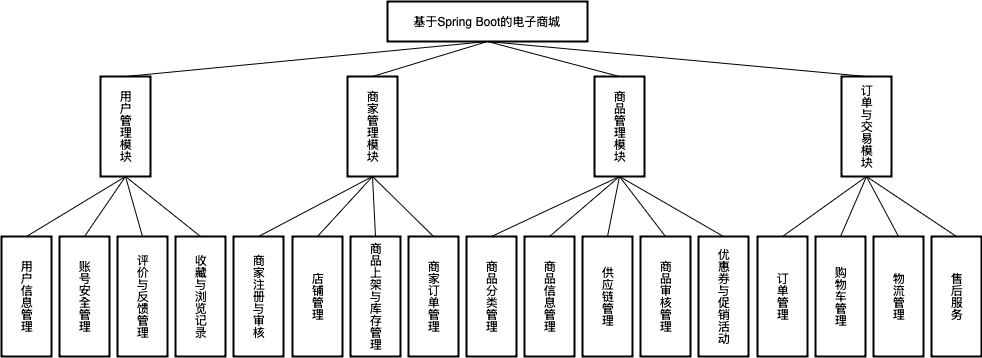

The diagram above was exported from draw.io. Its source (the exported page's mxGraphModel, read from the mxfile embedded in the PNG):
<mxGraphModel dx="-252" dy="974" grid="0" gridSize="10" guides="1" tooltips="1" connect="1" arrows="1" fold="1" page="0" pageScale="1" pageWidth="827" pageHeight="1169" math="0" shadow="0">
  <root>
    <mxCell id="0" />
    <mxCell id="1" parent="0" />
    <mxCell id="QRO3xJ8wz1y9fV95oP6_-1" value="基于Spring Boot的电子商城" style="whiteSpace=wrap;strokeWidth=2;" parent="1" vertex="1">
      <mxGeometry x="2366" y="20" width="200" height="40" as="geometry" />
    </mxCell>
    <mxCell id="QRO3xJ8wz1y9fV95oP6_-2" value="用户管理模块" style="whiteSpace=wrap;strokeWidth=2;textDirection=vertical-lr;" parent="1" vertex="1">
      <mxGeometry x="2079" y="95" width="50" height="100" as="geometry" />
    </mxCell>
    <mxCell id="QRO3xJ8wz1y9fV95oP6_-3" value="商家管理模块" style="whiteSpace=wrap;strokeWidth=2;textDirection=vertical-lr;" parent="1" vertex="1">
      <mxGeometry x="2326" y="95" width="50" height="100" as="geometry" />
    </mxCell>
    <mxCell id="QRO3xJ8wz1y9fV95oP6_-4" value="商品管理模块" style="whiteSpace=wrap;strokeWidth=2;textDirection=vertical-lr;" parent="1" vertex="1">
      <mxGeometry x="2573" y="95" width="50" height="100" as="geometry" />
    </mxCell>
    <mxCell id="QRO3xJ8wz1y9fV95oP6_-5" value="订单与交易模块" style="whiteSpace=wrap;strokeWidth=2;textDirection=vertical-lr;" parent="1" vertex="1">
      <mxGeometry x="2820" y="95" width="50" height="100" as="geometry" />
    </mxCell>
    <mxCell id="QRO3xJ8wz1y9fV95oP6_-6" value="用户信息管理" style="whiteSpace=wrap;strokeWidth=2;textDirection=vertical-lr;" parent="1" vertex="1">
      <mxGeometry x="1980" y="255" width="50" height="120" as="geometry" />
    </mxCell>
    <mxCell id="QRO3xJ8wz1y9fV95oP6_-7" value="账号安全管理" style="whiteSpace=wrap;strokeWidth=2;textDirection=vertical-lr;" parent="1" vertex="1">
      <mxGeometry x="2038" y="255" width="50" height="120" as="geometry" />
    </mxCell>
    <mxCell id="QRO3xJ8wz1y9fV95oP6_-8" value="评价与反馈管理" style="whiteSpace=wrap;strokeWidth=2;textDirection=vertical-lr;" parent="1" vertex="1">
      <mxGeometry x="2096" y="255" width="50" height="120" as="geometry" />
    </mxCell>
    <mxCell id="QRO3xJ8wz1y9fV95oP6_-9" value="收藏与浏览记录" style="whiteSpace=wrap;strokeWidth=2;textDirection=vertical-lr;" parent="1" vertex="1">
      <mxGeometry x="2154" y="255" width="50" height="120" as="geometry" />
    </mxCell>
    <mxCell id="QRO3xJ8wz1y9fV95oP6_-10" value="商家注册与审核" style="whiteSpace=wrap;strokeWidth=2;textDirection=vertical-lr;" parent="1" vertex="1">
      <mxGeometry x="2212" y="255" width="50" height="120" as="geometry" />
    </mxCell>
    <mxCell id="QRO3xJ8wz1y9fV95oP6_-11" value="店铺管理" style="whiteSpace=wrap;strokeWidth=2;textDirection=vertical-lr;" parent="1" vertex="1">
      <mxGeometry x="2271" y="255" width="50" height="120" as="geometry" />
    </mxCell>
    <mxCell id="QRO3xJ8wz1y9fV95oP6_-12" value="商品上架与库存管理" style="whiteSpace=wrap;strokeWidth=2;textDirection=vertical-lr;" parent="1" vertex="1">
      <mxGeometry x="2329" y="255" width="50" height="120" as="geometry" />
    </mxCell>
    <mxCell id="QRO3xJ8wz1y9fV95oP6_-13" value="商家订单管理" style="whiteSpace=wrap;strokeWidth=2;textDirection=vertical-lr;" parent="1" vertex="1">
      <mxGeometry x="2387" y="255" width="50" height="120" as="geometry" />
    </mxCell>
    <mxCell id="QRO3xJ8wz1y9fV95oP6_-15" value="商品分类管理" style="whiteSpace=wrap;strokeWidth=2;textDirection=vertical-lr;" parent="1" vertex="1">
      <mxGeometry x="2445" y="255" width="50" height="120" as="geometry" />
    </mxCell>
    <mxCell id="QRO3xJ8wz1y9fV95oP6_-16" value="商品信息管理" style="whiteSpace=wrap;strokeWidth=2;textDirection=vertical-lr;" parent="1" vertex="1">
      <mxGeometry x="2503" y="255" width="50" height="120" as="geometry" />
    </mxCell>
    <mxCell id="QRO3xJ8wz1y9fV95oP6_-17" value="供应链管理" style="whiteSpace=wrap;strokeWidth=2;textDirection=vertical-lr;" parent="1" vertex="1">
      <mxGeometry x="2561" y="255" width="50" height="120" as="geometry" />
    </mxCell>
    <mxCell id="QRO3xJ8wz1y9fV95oP6_-18" value="商品审核管理" style="whiteSpace=wrap;strokeWidth=2;textDirection=vertical-lr;" parent="1" vertex="1">
      <mxGeometry x="2619" y="255" width="50" height="120" as="geometry" />
    </mxCell>
    <mxCell id="QRO3xJ8wz1y9fV95oP6_-19" value="优惠券与促销活动" style="whiteSpace=wrap;strokeWidth=2;textDirection=vertical-lr;" parent="1" vertex="1">
      <mxGeometry x="2677" y="255" width="50" height="120" as="geometry" />
    </mxCell>
    <mxCell id="QRO3xJ8wz1y9fV95oP6_-20" value="订单管理" style="whiteSpace=wrap;strokeWidth=2;textDirection=vertical-lr;" parent="1" vertex="1">
      <mxGeometry x="2736" y="255" width="50" height="120" as="geometry" />
    </mxCell>
    <mxCell id="QRO3xJ8wz1y9fV95oP6_-21" value="购物车管理" style="whiteSpace=wrap;strokeWidth=2;textDirection=vertical-lr;" parent="1" vertex="1">
      <mxGeometry x="2794" y="255" width="50" height="120" as="geometry" />
    </mxCell>
    <mxCell id="QRO3xJ8wz1y9fV95oP6_-22" value="物流管理" style="whiteSpace=wrap;strokeWidth=2;textDirection=vertical-lr;" parent="1" vertex="1">
      <mxGeometry x="2852" y="255" width="50" height="120" as="geometry" />
    </mxCell>
    <mxCell id="QRO3xJ8wz1y9fV95oP6_-23" value="售后服务" style="whiteSpace=wrap;strokeWidth=2;textDirection=vertical-lr;" parent="1" vertex="1">
      <mxGeometry x="2910" y="255" width="50" height="120" as="geometry" />
    </mxCell>
    <mxCell id="QRO3xJ8wz1y9fV95oP6_-92" value="" style="endArrow=none;html=1;rounded=0;entryX=0.5;entryY=1;entryDx=0;entryDy=0;exitX=0.5;exitY=0;exitDx=0;exitDy=0;" parent="1" source="QRO3xJ8wz1y9fV95oP6_-2" target="QRO3xJ8wz1y9fV95oP6_-1" edge="1">
      <mxGeometry width="50" height="50" relative="1" as="geometry">
        <mxPoint x="2292" y="383" as="sourcePoint" />
        <mxPoint x="2342" y="333" as="targetPoint" />
      </mxGeometry>
    </mxCell>
    <mxCell id="QRO3xJ8wz1y9fV95oP6_-93" value="" style="endArrow=none;html=1;rounded=0;entryX=0.5;entryY=1;entryDx=0;entryDy=0;exitX=0.5;exitY=0;exitDx=0;exitDy=0;" parent="1" source="QRO3xJ8wz1y9fV95oP6_-3" target="QRO3xJ8wz1y9fV95oP6_-1" edge="1">
      <mxGeometry width="50" height="50" relative="1" as="geometry">
        <mxPoint x="2292" y="383" as="sourcePoint" />
        <mxPoint x="2342" y="333" as="targetPoint" />
      </mxGeometry>
    </mxCell>
    <mxCell id="QRO3xJ8wz1y9fV95oP6_-94" value="" style="endArrow=none;html=1;rounded=0;entryX=0.5;entryY=1;entryDx=0;entryDy=0;exitX=0.5;exitY=0;exitDx=0;exitDy=0;" parent="1" source="QRO3xJ8wz1y9fV95oP6_-4" target="QRO3xJ8wz1y9fV95oP6_-1" edge="1">
      <mxGeometry width="50" height="50" relative="1" as="geometry">
        <mxPoint x="2292" y="383" as="sourcePoint" />
        <mxPoint x="2342" y="333" as="targetPoint" />
      </mxGeometry>
    </mxCell>
    <mxCell id="QRO3xJ8wz1y9fV95oP6_-95" value="" style="endArrow=none;html=1;rounded=0;entryX=0.5;entryY=1;entryDx=0;entryDy=0;exitX=0.5;exitY=0;exitDx=0;exitDy=0;" parent="1" source="QRO3xJ8wz1y9fV95oP6_-5" target="QRO3xJ8wz1y9fV95oP6_-1" edge="1">
      <mxGeometry width="50" height="50" relative="1" as="geometry">
        <mxPoint x="2292" y="383" as="sourcePoint" />
        <mxPoint x="2342" y="333" as="targetPoint" />
      </mxGeometry>
    </mxCell>
    <mxCell id="QRO3xJ8wz1y9fV95oP6_-96" value="" style="endArrow=none;html=1;rounded=0;entryX=0.5;entryY=1;entryDx=0;entryDy=0;exitX=0.5;exitY=0;exitDx=0;exitDy=0;" parent="1" source="QRO3xJ8wz1y9fV95oP6_-6" target="QRO3xJ8wz1y9fV95oP6_-2" edge="1">
      <mxGeometry width="50" height="50" relative="1" as="geometry">
        <mxPoint x="1834" y="383" as="sourcePoint" />
        <mxPoint x="1884" y="333" as="targetPoint" />
      </mxGeometry>
    </mxCell>
    <mxCell id="QRO3xJ8wz1y9fV95oP6_-97" value="" style="endArrow=none;html=1;rounded=0;entryX=0.5;entryY=1;entryDx=0;entryDy=0;exitX=0.5;exitY=0;exitDx=0;exitDy=0;" parent="1" source="QRO3xJ8wz1y9fV95oP6_-7" target="QRO3xJ8wz1y9fV95oP6_-2" edge="1">
      <mxGeometry width="50" height="50" relative="1" as="geometry">
        <mxPoint x="1834" y="383" as="sourcePoint" />
        <mxPoint x="1884" y="333" as="targetPoint" />
      </mxGeometry>
    </mxCell>
    <mxCell id="QRO3xJ8wz1y9fV95oP6_-98" value="" style="endArrow=none;html=1;rounded=0;entryX=0.5;entryY=1;entryDx=0;entryDy=0;exitX=0.5;exitY=0;exitDx=0;exitDy=0;" parent="1" source="QRO3xJ8wz1y9fV95oP6_-8" target="QRO3xJ8wz1y9fV95oP6_-2" edge="1">
      <mxGeometry width="50" height="50" relative="1" as="geometry">
        <mxPoint x="2028" y="383" as="sourcePoint" />
        <mxPoint x="2078" y="333" as="targetPoint" />
      </mxGeometry>
    </mxCell>
    <mxCell id="QRO3xJ8wz1y9fV95oP6_-99" value="" style="endArrow=none;html=1;rounded=0;entryX=0.5;entryY=1;entryDx=0;entryDy=0;exitX=0.5;exitY=0;exitDx=0;exitDy=0;" parent="1" source="QRO3xJ8wz1y9fV95oP6_-9" target="QRO3xJ8wz1y9fV95oP6_-2" edge="1">
      <mxGeometry width="50" height="50" relative="1" as="geometry">
        <mxPoint x="2028" y="383" as="sourcePoint" />
        <mxPoint x="2078" y="333" as="targetPoint" />
      </mxGeometry>
    </mxCell>
    <mxCell id="QRO3xJ8wz1y9fV95oP6_-100" value="" style="endArrow=none;html=1;rounded=0;entryX=0.5;entryY=1;entryDx=0;entryDy=0;exitX=0.5;exitY=0;exitDx=0;exitDy=0;" parent="1" source="QRO3xJ8wz1y9fV95oP6_-10" target="QRO3xJ8wz1y9fV95oP6_-3" edge="1">
      <mxGeometry width="50" height="50" relative="1" as="geometry">
        <mxPoint x="2275" y="383" as="sourcePoint" />
        <mxPoint x="2325" y="333" as="targetPoint" />
      </mxGeometry>
    </mxCell>
    <mxCell id="QRO3xJ8wz1y9fV95oP6_-101" value="" style="endArrow=none;html=1;rounded=0;entryX=0.5;entryY=1;entryDx=0;entryDy=0;exitX=0.5;exitY=0;exitDx=0;exitDy=0;" parent="1" source="QRO3xJ8wz1y9fV95oP6_-11" target="QRO3xJ8wz1y9fV95oP6_-3" edge="1">
      <mxGeometry width="50" height="50" relative="1" as="geometry">
        <mxPoint x="2275" y="383" as="sourcePoint" />
        <mxPoint x="2325" y="333" as="targetPoint" />
      </mxGeometry>
    </mxCell>
    <mxCell id="QRO3xJ8wz1y9fV95oP6_-102" value="" style="endArrow=none;html=1;rounded=0;entryX=0.5;entryY=1;entryDx=0;entryDy=0;exitX=0.5;exitY=0;exitDx=0;exitDy=0;" parent="1" source="QRO3xJ8wz1y9fV95oP6_-12" target="QRO3xJ8wz1y9fV95oP6_-3" edge="1">
      <mxGeometry width="50" height="50" relative="1" as="geometry">
        <mxPoint x="2275" y="383" as="sourcePoint" />
        <mxPoint x="2325" y="333" as="targetPoint" />
      </mxGeometry>
    </mxCell>
    <mxCell id="QRO3xJ8wz1y9fV95oP6_-103" value="" style="endArrow=none;html=1;rounded=0;entryX=0.5;entryY=1;entryDx=0;entryDy=0;exitX=0.5;exitY=0;exitDx=0;exitDy=0;" parent="1" source="QRO3xJ8wz1y9fV95oP6_-13" target="QRO3xJ8wz1y9fV95oP6_-3" edge="1">
      <mxGeometry width="50" height="50" relative="1" as="geometry">
        <mxPoint x="2275" y="383" as="sourcePoint" />
        <mxPoint x="2325" y="333" as="targetPoint" />
      </mxGeometry>
    </mxCell>
    <mxCell id="QRO3xJ8wz1y9fV95oP6_-104" value="" style="endArrow=none;html=1;rounded=0;entryX=0.5;entryY=1;entryDx=0;entryDy=0;exitX=0.5;exitY=0;exitDx=0;exitDy=0;" parent="1" source="QRO3xJ8wz1y9fV95oP6_-15" target="QRO3xJ8wz1y9fV95oP6_-4" edge="1">
      <mxGeometry width="50" height="50" relative="1" as="geometry">
        <mxPoint x="2275" y="383" as="sourcePoint" />
        <mxPoint x="2325" y="333" as="targetPoint" />
      </mxGeometry>
    </mxCell>
    <mxCell id="QRO3xJ8wz1y9fV95oP6_-105" value="" style="endArrow=none;html=1;rounded=0;entryX=0.5;entryY=1;entryDx=0;entryDy=0;exitX=0.5;exitY=0;exitDx=0;exitDy=0;" parent="1" source="QRO3xJ8wz1y9fV95oP6_-16" target="QRO3xJ8wz1y9fV95oP6_-4" edge="1">
      <mxGeometry width="50" height="50" relative="1" as="geometry">
        <mxPoint x="2551" y="252" as="sourcePoint" />
        <mxPoint x="2325" y="333" as="targetPoint" />
      </mxGeometry>
    </mxCell>
    <mxCell id="QRO3xJ8wz1y9fV95oP6_-106" value="" style="endArrow=none;html=1;rounded=0;entryX=0.5;entryY=1;entryDx=0;entryDy=0;exitX=0.5;exitY=0;exitDx=0;exitDy=0;" parent="1" source="QRO3xJ8wz1y9fV95oP6_-17" target="QRO3xJ8wz1y9fV95oP6_-4" edge="1">
      <mxGeometry width="50" height="50" relative="1" as="geometry">
        <mxPoint x="2275" y="383" as="sourcePoint" />
        <mxPoint x="2325" y="333" as="targetPoint" />
      </mxGeometry>
    </mxCell>
    <mxCell id="QRO3xJ8wz1y9fV95oP6_-107" value="" style="endArrow=none;html=1;rounded=0;entryX=0.5;entryY=1;entryDx=0;entryDy=0;exitX=0.5;exitY=0;exitDx=0;exitDy=0;" parent="1" source="QRO3xJ8wz1y9fV95oP6_-18" target="QRO3xJ8wz1y9fV95oP6_-4" edge="1">
      <mxGeometry width="50" height="50" relative="1" as="geometry">
        <mxPoint x="2623" y="383" as="sourcePoint" />
        <mxPoint x="2673" y="333" as="targetPoint" />
      </mxGeometry>
    </mxCell>
    <mxCell id="QRO3xJ8wz1y9fV95oP6_-108" value="" style="endArrow=none;html=1;rounded=0;exitX=0.5;exitY=0;exitDx=0;exitDy=0;entryX=0.5;entryY=1;entryDx=0;entryDy=0;" parent="1" source="QRO3xJ8wz1y9fV95oP6_-19" target="QRO3xJ8wz1y9fV95oP6_-4" edge="1">
      <mxGeometry width="50" height="50" relative="1" as="geometry">
        <mxPoint x="2623" y="383" as="sourcePoint" />
        <mxPoint x="2806" y="178" as="targetPoint" />
      </mxGeometry>
    </mxCell>
    <mxCell id="QRO3xJ8wz1y9fV95oP6_-109" value="" style="endArrow=none;html=1;rounded=0;entryX=0.5;entryY=1;entryDx=0;entryDy=0;exitX=0.5;exitY=0;exitDx=0;exitDy=0;" parent="1" source="QRO3xJ8wz1y9fV95oP6_-20" target="QRO3xJ8wz1y9fV95oP6_-5" edge="1">
      <mxGeometry width="50" height="50" relative="1" as="geometry">
        <mxPoint x="2623" y="383" as="sourcePoint" />
        <mxPoint x="2673" y="333" as="targetPoint" />
      </mxGeometry>
    </mxCell>
    <mxCell id="QRO3xJ8wz1y9fV95oP6_-110" value="" style="endArrow=none;html=1;rounded=0;entryX=0.5;entryY=1;entryDx=0;entryDy=0;exitX=0.5;exitY=0;exitDx=0;exitDy=0;" parent="1" source="QRO3xJ8wz1y9fV95oP6_-21" target="QRO3xJ8wz1y9fV95oP6_-5" edge="1">
      <mxGeometry width="50" height="50" relative="1" as="geometry">
        <mxPoint x="2623" y="383" as="sourcePoint" />
        <mxPoint x="2673" y="333" as="targetPoint" />
      </mxGeometry>
    </mxCell>
    <mxCell id="QRO3xJ8wz1y9fV95oP6_-111" value="" style="endArrow=none;html=1;rounded=0;entryX=0.5;entryY=1;entryDx=0;entryDy=0;exitX=0.5;exitY=0;exitDx=0;exitDy=0;" parent="1" source="QRO3xJ8wz1y9fV95oP6_-22" target="QRO3xJ8wz1y9fV95oP6_-5" edge="1">
      <mxGeometry width="50" height="50" relative="1" as="geometry">
        <mxPoint x="2623" y="383" as="sourcePoint" />
        <mxPoint x="2673" y="333" as="targetPoint" />
      </mxGeometry>
    </mxCell>
    <mxCell id="QRO3xJ8wz1y9fV95oP6_-112" value="" style="endArrow=none;html=1;rounded=0;entryX=0.5;entryY=1;entryDx=0;entryDy=0;exitX=0.5;exitY=0;exitDx=0;exitDy=0;" parent="1" source="QRO3xJ8wz1y9fV95oP6_-23" target="QRO3xJ8wz1y9fV95oP6_-5" edge="1">
      <mxGeometry width="50" height="50" relative="1" as="geometry">
        <mxPoint x="2623" y="383" as="sourcePoint" />
        <mxPoint x="2673" y="333" as="targetPoint" />
      </mxGeometry>
    </mxCell>
  </root>
</mxGraphModel>